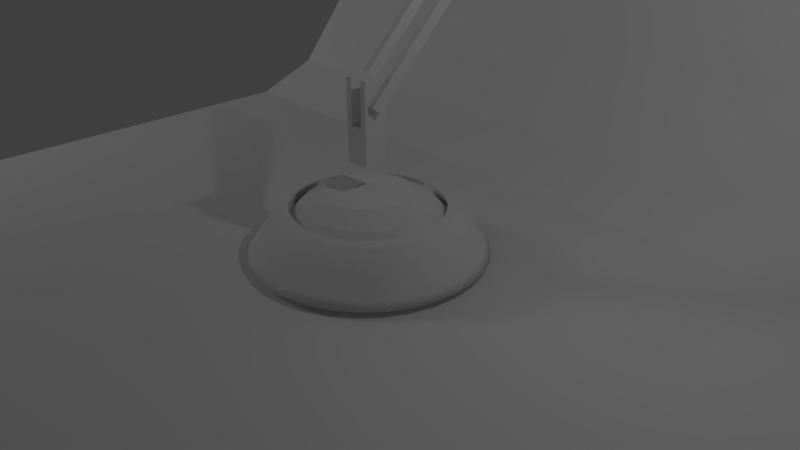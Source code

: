 # Source: 5.109_mirror_modifier.blend  (saved by Blender 2.79.0; exported with 4.5.12 LTS)
import bpy
from mathutils import Matrix  # noqa: F401  (used for matrix-valued properties, if any)

bpy.ops.wm.read_factory_settings(use_empty=True)
scene = bpy.context.scene
scene.name = 'Scene'

# ---- collections
col_collection_1 = bpy.data.collections.new('Collection 1'); scene.collection.children.link(col_collection_1)

# ---- materials (node trees are filled in below, after node groups)
mat_light = bpy.data.materials.new('Light')
mat_light.alpha_threshold = 0.0
mat_light.roughness = 0.5

# ---- material node trees
mat_light.use_nodes = True; mat_light.node_tree.nodes.clear()
_N = mat_light.node_tree.nodes; _L = mat_light.node_tree.links
n0 = _N.new('ShaderNodeOutputMaterial'); n0.name = 'Material Output'; n0.location = (300, 300)
n1 = _N.new('ShaderNodeEmission'); n1.name = 'Emission'; n1.location = (10, 300)
n1.inputs[0].default_value = (0.8, 0.8, 0.8, 1.0)
n1.inputs[1].default_value = 5.0
_L.new(n1.outputs[0], n0.inputs[0])
n0.is_active_output = True

# ---- world
world_world = bpy.data.worlds.new('World'); scene.world = world_world
world_world.color = (0.05088, 0.05088, 0.05088)
world_world.use_sun_shadow = False
world_world.sun_shadow_jitter_overblur = 0.0
world_world.cycles.sampling_method = 'MANUAL'

# ---- cameras
cam_camera = bpy.data.cameras.new('Camera')
cam_camera.clip_end = 100.0
cam_camera.lens = 35.0
cam_camera.sensor_width = 32.0
cam_camera.sensor_height = 18.0
cam_camera.ortho_scale = 7.314
cam_camera.dof.focus_distance = 0.0

# ---- lights
light_lamp = bpy.data.lights.new('Lamp', 'POINT')
light_lamp.transmission_factor = 0.0
light_lamp.cutoff_distance = 30.0
light_lamp.energy = 100.0
light_lamp.shadow_buffer_clip_start = 1.001
light_lamp.shadow_soft_size = 0.1
light_lamp.shadow_maximum_resolution = 0.006
light_lamp.use_absolute_resolution = True

# ---- meshes
me_plane_002 = bpy.data.meshes.new('Plane.002')
me_plane_002.from_pydata([(-1.0, -1.0, -1.066e-14), (1.0, -1.0, 2.561e-08), (-1.0, 24.06, 5.17e-08), (1.0, 24.06, 7.73e-08), (-1.0, 24.06, -1.0), (-1.0, -1.0, -1.0), (1.0, -1.0, -1.0), (1.0, 24.06, -1.0)], [], [(0, 2, 3, 1), (5, 6, 7, 4), (1, 3, 7, 6), (2, 0, 5, 4), (3, 2, 4, 7), (0, 1, 6, 5)])
me_plane_002.use_remesh_preserve_volume = False
me_plane_002.use_remesh_preserve_attributes = False
me_plane_002.use_mirror_vertex_groups = False
me_plane_002.update()
me_cube = bpy.data.meshes.new('Cube')
me_cube.from_pydata([(1.477, 2.878, 4.185), (1.477, 2.878, -4.185), (1.477, -2.878, 4.185), (1.477, -2.878, -4.185), (-1.477, 2.878, 4.185), (-1.477, 2.878, -4.185), (-1.477, -2.878, 4.185), (-1.477, -2.878, -4.185), (2.894, 2.878, 4.185), (2.894, -2.878, 4.185), (2.894, -2.878, -4.185), (2.894, 2.878, -4.185), (-2.894, 2.878, 4.185), (-2.894, 2.878, -4.185), (-2.894, -2.878, -4.185), (-2.894, -2.878, 4.185), (1.477, 2.878, 14.91), (1.477, -2.878, 14.91), (-1.477, -2.878, 14.91), (-1.477, 2.878, 14.91), (2.894, 2.878, 14.91), (2.894, -2.878, 14.91), (-2.894, -2.878, 14.91), (-2.894, 2.878, 14.91)], [], [(3, 2, 6, 7), (1, 0, 8, 11), (5, 4, 0, 1), (0, 4, 6, 2), (5, 7, 14, 13), (5, 1, 3, 7), (11, 8, 9, 10), (3, 1, 11, 10), (2, 3, 10, 9), (8, 0, 16, 20), (14, 15, 12, 13), (15, 6, 18, 22), (4, 5, 13, 12), (7, 6, 15, 14), (16, 17, 21, 20), (18, 19, 23, 22), (9, 8, 20, 21), (6, 4, 19, 18), (2, 9, 21, 17), (4, 12, 23, 19), (12, 15, 22, 23), (0, 2, 17, 16)])
me_cube.use_remesh_preserve_volume = False
me_cube.use_remesh_preserve_attributes = False
me_cube.use_mirror_vertex_groups = False
me_cube.update()
me_cubeziercircle_002 = bpy.data.meshes.new('CUBezierCircle.002')
me_cubeziercircle_002.from_pydata([(0.08336, 0.1624, 1.746), (0.08336, 0.1624, 1.274), (0.08336, -0.1624, 1.746), (0.08336, -0.1624, 1.274), (-0.08336, 0.1624, 1.746), (-0.08336, 0.1624, 1.274), (-0.08336, -0.1624, 1.746), (-0.08336, -0.1624, 1.274), (0.1634, 0.1624, 1.746), (0.1634, -0.1624, 1.746), (0.1634, -0.1624, 1.274), (0.1634, 0.1624, 1.274), (-0.1634, 0.1624, 1.746), (-0.1634, 0.1624, 1.274), (-0.1634, -0.1624, 1.274), (-0.1634, -0.1624, 1.746), (0.08336, 0.1624, 2.351), (0.08336, -0.1624, 2.351), (-0.08336, -0.1624, 2.351), (-0.08336, 0.1624, 2.351), (0.1634, 0.1624, 2.351), (0.1634, -0.1624, 2.351), (-0.1634, -0.1624, 2.351), (-0.1634, 0.1624, 2.351), (-2.501e-07, -0.1342, 0.8354), (-0.02857, -0.1313, 0.8354), (-0.05259, -0.1237, 0.8354), (-0.07479, -0.1115, 0.8354), (-0.09486, -0.09486, 0.8354), (-0.1115, -0.07479, 0.8354), (-0.1237, -0.05259, 0.8354), (-0.1313, -0.02857, 0.8354), (-0.1342, 3.425e-07, 0.8354), (-0.1313, 0.02857, 0.8354), (-0.1237, 0.05259, 0.8354), (-0.1115, 0.07479, 0.8354), (-0.09486, 0.09486, 0.8354), (-0.07479, 0.1115, 0.8354), (-0.05259, 0.1237, 0.8354), (-0.02857, 0.1313, 0.8354), (3.051e-07, 0.1342, 0.8354), (0.02857, 0.1313, 0.8354), (0.05259, 0.1237, 0.8354), (0.07479, 0.1115, 0.8354), (0.09486, 0.09486, 0.8354), (0.1115, 0.07479, 0.8354), (0.1237, 0.05259, 0.8354), (0.1313, 0.02857, 0.8354), (0.1342, -2.908e-07, 0.8354), (0.1313, -0.02857, 0.8354), (0.1237, -0.05259, 0.8354), (0.1115, -0.07479, 0.8354), (0.09486, -0.09486, 0.8354), (0.07479, -0.1115, 0.8354), (0.05259, -0.1237, 0.8354), (0.02857, -0.1313, 0.8354), (-0.05259, 0.1237, 1.274), (0.08336, 0.1044, 1.274), (0.07479, 0.1115, 1.274), (-0.02857, 0.1313, 1.274), (0.08336, -0.1044, 1.274), (0.07479, -0.1115, 1.274), (0.05259, 0.1237, 1.274), (0.02857, 0.1313, 1.274), (3.051e-07, 0.1342, 1.274), (-0.05259, -0.1237, 1.274), (-0.07479, -0.1115, 1.274), (-0.02857, -0.1313, 1.274), (-0.08336, 0.1044, 1.274), (-0.07479, 0.1115, 1.274), (0.05259, -0.1237, 1.274), (0.02857, -0.1313, 1.274), (-2.501e-07, -0.1342, 1.274), (-0.08336, -0.1044, 1.274), (0.1342, -2.908e-07, 1.274), (0.1313, 0.02857, 1.274), (0.1115, -0.07479, 1.274), (0.1237, -0.05259, 1.274), (0.1313, -0.02857, 1.274), (-0.1313, -0.02857, 1.274), (-0.1342, 3.425e-07, 1.274), (-0.1313, 0.02857, 1.274), (-0.1237, 0.05259, 1.274), (-0.1115, 0.07479, 1.274), (0.1237, 0.05259, 1.274), (0.09486, 0.09486, 1.274), (0.1115, 0.07479, 1.274), (0.09486, -0.09486, 1.274), (-0.1237, -0.05259, 1.274), (-0.1115, -0.07479, 1.274), (-0.09486, -0.09486, 1.274), (-0.09486, 0.09486, 1.274)], [], [(3, 2, 6, 7), (1, 0, 8, 11), (5, 4, 0, 1), (0, 4, 6, 2), (5, 68, 91, 83, 82, 81, 80, 79, 88, 89, 90, 73, 7, 14, 13), (5, 1, 57, 58, 62, 63, 64, 59, 56, 69, 68), (11, 8, 9, 10), (3, 60, 87, 76, 77, 78, 74, 75, 84, 86, 85, 57, 1, 11, 10), (2, 3, 10, 9), (8, 0, 16, 20), (14, 15, 12, 13), (15, 6, 18, 22), (4, 5, 13, 12), (7, 6, 15, 14), (16, 17, 21, 20), (18, 19, 23, 22), (9, 8, 20, 21), (6, 4, 19, 18), (2, 9, 21, 17), (4, 12, 23, 19), (12, 15, 22, 23), (0, 2, 17, 16), (32, 33, 34, 35, 36, 37, 38, 39, 40, 41, 42, 43, 44, 45, 46, 47, 48, 49, 50, 51, 52, 53, 54, 55, 24, 25, 26, 27, 28, 29, 30, 31), (31, 30, 88, 79), (50, 49, 78, 77), (37, 36, 91, 68, 69), (41, 40, 64, 63), (55, 54, 70, 71), (43, 42, 62, 58), (49, 48, 74, 78), (51, 50, 77, 76), (27, 26, 65, 66), (52, 51, 76, 87), (29, 28, 90, 89), (33, 32, 80, 81), (53, 52, 87, 60, 61), (54, 53, 61, 70), (34, 33, 81, 82), (28, 27, 66, 73, 90), (38, 37, 69, 56), (32, 31, 79, 80), (26, 25, 67, 65), (35, 34, 82, 83), (46, 45, 86, 84), (42, 41, 63, 62), (36, 35, 83, 91), (44, 43, 58, 57, 85), (48, 47, 75, 74), (45, 44, 85, 86), (40, 39, 59, 64), (24, 55, 71, 72), (47, 46, 84, 75), (39, 38, 56, 59), (25, 24, 72, 67), (30, 29, 89, 88), (73, 66, 65, 67, 72, 71, 70, 61, 60, 3, 7)])
me_cubeziercircle_002.polygons.foreach_set('use_smooth', [0, 0, 0, 0, 0, 0, 0, 0, 0, 0, 0, 0, 0, 0, 0, 0, 0, 0, 0, 0, 0, 0, 1, 1, 1, 1, 1, 1, 1, 1, 1, 1, 1, 1, 1, 1, 1, 1, 1, 1, 1, 1, 1, 1, 1, 1, 1, 1, 1, 1, 1, 1, 1, 1, 1, 0])
me_cubeziercircle_002.use_remesh_preserve_volume = False
me_cubeziercircle_002.use_remesh_preserve_attributes = False
me_cubeziercircle_002.use_mirror_vertex_groups = False
me_cubeziercircle_002.update()
me_cubeziercircle_000 = bpy.data.meshes.new('CUBezierCircle.000')
me_cubeziercircle_000.from_pydata([(6.706e-08, -0.7196, 0.02178), (2.682e-07, -1.555, 0.08526), (2.682e-07, -1.473, 0.1983), (2.682e-07, -1.397, 0.3126), (2.086e-07, -1.317, 0.4262), (1.192e-07, -1.226, 0.5374), (1.192e-07, -1.114, 0.6443), (1.192e-07, -1.089, 0.6623), (8.941e-08, -1.064, 0.6759), (1.192e-07, -1.04, 0.6869), (8.941e-08, -1.015, 0.6972), (1.192e-07, -0.9905, 0.7089), (1.192e-07, -1.065, 0.5091), (1.192e-07, -1.013, 0.563), (2.98e-08, -0.843, 0.7372), (0.0, -0.5647, 0.8982), (-1.192e-07, -0.1876, 0.9128), (-2.501e-07, -0.1342, 0.8354), (-0.1446, -0.705, 0.02178), (-0.3112, -1.524, 0.08526), (-0.2948, -1.443, 0.1983), (-0.2796, -1.368, 0.3126), (-0.2638, -1.291, 0.4262), (-0.2456, -1.201, 0.5374), (-0.2232, -1.091, 0.6443), (-0.2182, -1.067, 0.6623), (-0.2133, -1.043, 0.6759), (-0.2084, -1.019, 0.6869), (-0.2035, -0.9946, 0.6972), (-0.1986, -0.9705, 0.7089), (-0.2135, -1.044, 0.5091), (-0.2031, -0.9925, 0.563), (-0.1692, -0.8259, 0.7372), (-0.1136, -0.5532, 0.8982), (-0.03843, -0.1837, 0.9128), (-0.02857, -0.1313, 0.8354), (-0.001013, 0.0001142, 0.2), (-0.28, -0.663, 0.02178), (-0.6048, -1.433, 0.08526), (-0.5728, -1.357, 0.1983), (-0.5431, -1.287, 0.3126), (-0.5123, -1.214, 0.4262), (-0.4769, -1.13, 0.5374), (-0.4333, -1.026, 0.6443), (-0.4235, -1.003, 0.6623), (-0.4139, -0.9806, 0.6759), (-0.4044, -0.9579, 0.6869), (-0.3948, -0.9353, 0.6972), (-0.3853, -0.9126, 0.7089), (-0.4143, -0.9816, 0.5091), (-0.394, -0.9333, 0.563), (-0.3279, -0.7767, 0.7372), (-0.2197, -0.5203, 0.8982), (-0.07315, -0.1728, 0.9128), (-0.05259, -0.1237, 0.8354), (-0.0002305, -1.761e-05, 0.2), (-0.4024, -0.5966, 0.02178), (-0.8698, -1.289, 0.08526), (-0.8238, -1.221, 0.1983), (-0.7811, -1.158, 0.3126), (-0.7367, -1.092, 0.4262), (-0.6857, -1.017, 0.5374), (-0.623, -0.9235, 0.6443), (-0.609, -0.9028, 0.6623), (-0.5952, -0.8823, 0.6759), (-0.5814, -0.8619, 0.6869), (-0.5677, -0.8416, 0.6972), (-0.5539, -0.8212, 0.7089), (-0.5957, -0.8832, 0.5091), (-0.5665, -0.8398, 0.563), (-0.4714, -0.6989, 0.7372), (-0.3157, -0.4682, 0.8982), (-0.1048, -0.1556, 0.9128), (-0.07479, -0.1115, 0.8354), (-0.5088, -0.5088, 0.02178), (-1.1, -1.1, 0.08526), (-1.042, -1.042, 0.1983), (-0.9876, -0.9876, 0.3126), (-0.9315, -0.9315, 0.4262), (-0.867, -0.867, 0.5374), (-0.7877, -0.7877, 0.6443), (-0.77, -0.77, 0.6623), (-0.7525, -0.7525, 0.6759), (-0.7351, -0.7351, 0.6869), (-0.7178, -0.7178, 0.6972), (-0.7004, -0.7004, 0.7089), (-0.7533, -0.7533, 0.5091), (-0.7163, -0.7163, 0.563), (-0.596, -0.596, 0.7372), (-0.3993, -0.3993, 0.8982), (-0.1326, -0.1326, 0.9128), (-0.09486, -0.09486, 0.8354), (-0.5966, -0.4024, 0.02178), (-1.289, -0.8698, 0.08526), (-1.221, -0.8238, 0.1983), (-1.158, -0.7811, 0.3126), (-1.092, -0.7367, 0.4262), (-1.017, -0.6857, 0.5374), (-0.9235, -0.623, 0.6443), (-0.9028, -0.609, 0.6623), (-0.8823, -0.5952, 0.6759), (-0.8619, -0.5814, 0.6869), (-0.8416, -0.5677, 0.6972), (-0.8212, -0.5539, 0.7089), (-0.8832, -0.5957, 0.5091), (-0.8398, -0.5665, 0.563), (-0.6989, -0.4714, 0.7372), (-0.4682, -0.3157, 0.8982), (-0.1556, -0.1048, 0.9128), (-0.1115, -0.07479, 0.8354), (-0.663, -0.28, 0.02178), (-1.433, -0.6048, 0.08526), (-1.357, -0.5728, 0.1983), (-1.287, -0.5431, 0.3126), (-1.214, -0.5123, 0.4262), (-1.13, -0.4769, 0.5374), (-1.026, -0.4333, 0.6443), (-1.003, -0.4235, 0.6623), (-0.9806, -0.4139, 0.6759), (-0.9579, -0.4044, 0.6869), (-0.9353, -0.3948, 0.6972), (-0.9126, -0.3853, 0.7089), (-0.9816, -0.4143, 0.5091), (-0.9333, -0.394, 0.563), (-0.7767, -0.3279, 0.7372), (-0.5203, -0.2197, 0.8982), (-0.1728, -0.07315, 0.9128), (-0.1237, -0.05259, 0.8354), (-1.755e-05, -0.0002305, 0.2), (-0.705, -0.1446, 0.02178), (-1.524, -0.3112, 0.08526), (-1.443, -0.2948, 0.1983), (-1.368, -0.2796, 0.3126), (-1.291, -0.2638, 0.4262), (-1.201, -0.2456, 0.5374), (-1.091, -0.2232, 0.6443), (-1.067, -0.2182, 0.6623), (-1.043, -0.2133, 0.6759), (-1.019, -0.2084, 0.6869), (-0.9946, -0.2035, 0.6972), (-0.9705, -0.1986, 0.7089), (-1.044, -0.2135, 0.5091), (-0.9925, -0.2031, 0.563), (-0.8259, -0.1692, 0.7372), (-0.5532, -0.1136, 0.8982), (-0.1837, -0.03843, 0.9128), (-0.1313, -0.02857, 0.8354), (0.0001143, -0.001013, 0.2), (-0.7196, -6.333e-08, 0.02178), (-1.555, -3.092e-07, 0.08526), (-1.473, -2.682e-07, 0.1983), (-1.397, -2.384e-07, 0.3126), (-1.317, -2.235e-07, 0.4262), (-1.226, -2.086e-07, 0.5374), (-1.114, -1.192e-07, 0.6443), (-1.089, -1.192e-07, 0.6623), (-1.064, -8.941e-08, 0.6759), (-1.04, -8.941e-08, 0.6869), (-1.015, -8.941e-08, 0.6972), (-0.9905, -5.96e-08, 0.7089), (-1.065, -1.192e-07, 0.5091), (-1.013, -5.96e-08, 0.563), (-0.843, -5.96e-08, 0.7372), (-0.5647, 5.96e-08, 0.8982), (-0.1876, 2.384e-07, 0.9128), (-0.1342, 3.425e-07, 0.8354), (-0.705, 0.1446, 0.02178), (-1.524, 0.3112, 0.08526), (-1.443, 0.2948, 0.1983), (-1.368, 0.2796, 0.3126), (-1.291, 0.2638, 0.4262), (-1.201, 0.2456, 0.5374), (-1.091, 0.2232, 0.6443), (-1.067, 0.2182, 0.6623), (-1.043, 0.2133, 0.6759), (-1.019, 0.2084, 0.6869), (-0.9946, 0.2035, 0.6972), (-0.9705, 0.1986, 0.7089), (-1.044, 0.2135, 0.5091), (-0.9925, 0.2031, 0.563), (-0.8259, 0.1692, 0.7372), (-0.5532, 0.1136, 0.8982), (-0.1837, 0.03843, 0.9128), (-0.1313, 0.02857, 0.8354), (0.0001142, 0.001013, 0.2), (-0.663, 0.28, 0.02178), (-1.433, 0.6048, 0.08526), (-1.357, 0.5728, 0.1983), (-1.287, 0.5431, 0.3126), (-1.214, 0.5123, 0.4262), (-1.13, 0.4769, 0.5374), (-1.026, 0.4333, 0.6443), (-1.003, 0.4235, 0.6623), (-0.9806, 0.4139, 0.6759), (-0.9579, 0.4044, 0.6869), (-0.9353, 0.3948, 0.6972), (-0.9126, 0.3853, 0.7089), (-0.9816, 0.4143, 0.5091), (-0.9333, 0.394, 0.563), (-0.7767, 0.3279, 0.7372), (-0.5203, 0.2197, 0.8982), (-0.1728, 0.07315, 0.9128), (-0.1237, 0.05259, 0.8354), (-1.767e-05, 0.0002306, 0.2), (-0.5966, 0.4024, 0.02178), (-1.289, 0.8698, 0.08526), (-1.221, 0.8238, 0.1983), (-1.158, 0.7811, 0.3126), (-1.092, 0.7367, 0.4262), (-1.017, 0.6857, 0.5374), (-0.9235, 0.623, 0.6443), (-0.9028, 0.609, 0.6623), (-0.8823, 0.5952, 0.6759), (-0.8619, 0.5814, 0.6869), (-0.8416, 0.5677, 0.6972), (-0.8212, 0.5539, 0.7089), (-0.8832, 0.5957, 0.5091), (-0.8398, 0.5665, 0.563), (-0.6989, 0.4714, 0.7372), (-0.4682, 0.3157, 0.8982), (-0.1556, 0.1048, 0.9128), (-0.1115, 0.07479, 0.8354), (-0.0001295, -0.0001678, 0.2), (-0.5088, 0.5088, 0.02178), (-1.1, 1.1, 0.08526), (-1.042, 1.042, 0.1983), (-0.9876, 0.9876, 0.3126), (-0.9315, 0.9315, 0.4262), (-0.867, 0.867, 0.5374), (-0.7877, 0.7877, 0.6443), (-0.77, 0.77, 0.6623), (-0.7525, 0.7525, 0.6759), (-0.7351, 0.7351, 0.6869), (-0.7178, 0.7178, 0.6972), (-0.7004, 0.7004, 0.7089), (-0.7533, 0.7533, 0.5091), (-0.7163, 0.7163, 0.563), (-0.596, 0.596, 0.7372), (-0.3993, 0.3993, 0.8982), (-0.1326, 0.1326, 0.9128), (-0.09486, 0.09486, 0.8354), (-0.4024, 0.5966, 0.02178), (-0.8698, 1.289, 0.08526), (-0.8238, 1.221, 0.1983), (-0.7811, 1.158, 0.3126), (-0.7367, 1.092, 0.4262), (-0.6857, 1.017, 0.5374), (-0.623, 0.9235, 0.6443), (-0.609, 0.9028, 0.6623), (-0.5952, 0.8823, 0.6759), (-0.5814, 0.8619, 0.6869), (-0.5677, 0.8416, 0.6972), (-0.5539, 0.8212, 0.7089), (-0.5957, 0.8832, 0.5091), (-0.5665, 0.8398, 0.563), (-0.4714, 0.6989, 0.7372), (-0.3157, 0.4682, 0.8982), (-0.1048, 0.1556, 0.9128), (-0.07479, 0.1115, 0.8354), (0.0001679, 0.0001294, 0.2), (-0.28, 0.663, 0.02178), (-0.6048, 1.433, 0.08526), (-0.5728, 1.357, 0.1983), (-0.5431, 1.287, 0.3126), (-0.5123, 1.214, 0.4262), (-0.4769, 1.13, 0.5374), (-0.4333, 1.026, 0.6443), (-0.4235, 1.003, 0.6623), (-0.4139, 0.9806, 0.6759), (-0.4044, 0.9579, 0.6869), (-0.3948, 0.9353, 0.6972), (-0.3853, 0.9126, 0.7089), (-0.4143, 0.9816, 0.5091), (-0.394, 0.9333, 0.563), (-0.3279, 0.7767, 0.7372), (-0.2197, 0.5203, 0.8982), (-0.07315, 0.1728, 0.9128), (-0.05259, 0.1237, 0.8354), (-0.1446, 0.705, 0.02178), (-0.3112, 1.524, 0.08526), (-0.2948, 1.443, 0.1983), (-0.2796, 1.368, 0.3126), (-0.2638, 1.291, 0.4262), (-0.2456, 1.201, 0.5374), (-0.2232, 1.091, 0.6443), (-0.2182, 1.067, 0.6623), (-0.2133, 1.043, 0.6759), (-0.2084, 1.019, 0.6869), (-0.2035, 0.9946, 0.6972), (-0.1986, 0.9705, 0.7089), (-0.2135, 1.044, 0.5091), (-0.2031, 0.9925, 0.563), (-0.1692, 0.8259, 0.7372), (-0.1136, 0.5532, 0.8982), (-0.03843, 0.1837, 0.9128), (-0.02857, 0.1313, 0.8354), (-0.001013, -0.0001142, 0.2), (-2.98e-08, 0.7196, 0.02178), (-1.192e-07, 1.555, 0.08526), (-1.043e-07, 1.473, 0.1983), (-5.96e-08, 1.397, 0.3126), (-5.215e-08, 1.317, 0.4262), (-2.98e-08, 1.226, 0.5374), (1.49e-08, 1.114, 0.6443), (1.49e-08, 1.089, 0.6623), (2.98e-08, 1.064, 0.6759), (1.49e-08, 1.04, 0.6869), (2.98e-08, 1.015, 0.6972), (1.49e-08, 0.9905, 0.7089), (0.0, 1.065, 0.5091), (0.0, 1.013, 0.563), (6.706e-08, 0.843, 0.7372), (8.941e-08, 0.5647, 0.8982), (1.49e-07, 0.1876, 0.9128), (3.051e-07, 0.1342, 0.8354), (0.1446, 0.705, 0.02178), (0.3112, 1.524, 0.08526), (0.2948, 1.443, 0.1983), (0.2796, 1.368, 0.3126), (0.2638, 1.291, 0.4262), (0.2456, 1.201, 0.5374), (0.2232, 1.091, 0.6443), (0.2182, 1.067, 0.6623), (0.2133, 1.043, 0.6759), (0.2084, 1.019, 0.6869), (0.2035, 0.9946, 0.6972), (0.1986, 0.9705, 0.7089), (0.2135, 1.044, 0.5091), (0.2031, 0.9925, 0.563), (0.1692, 0.8259, 0.7372), (0.1136, 0.5532, 0.8982), (0.03843, 0.1837, 0.9128), (0.02857, 0.1313, 0.8354), (0.001013, -0.0001142, 0.2), (0.28, 0.663, 0.02178), (0.6048, 1.433, 0.08526), (0.5728, 1.357, 0.1983), (0.5431, 1.287, 0.3126), (0.5123, 1.214, 0.4262), (0.4769, 1.13, 0.5374), (0.4333, 1.026, 0.6443), (0.4235, 1.003, 0.6623), (0.4139, 0.9806, 0.6759), (0.4044, 0.9579, 0.6869), (0.3948, 0.9353, 0.6972), (0.3853, 0.9126, 0.7089), (0.4143, 0.9816, 0.5091), (0.394, 0.9333, 0.563), (0.3279, 0.7767, 0.7372), (0.2197, 0.5203, 0.8982), (0.07315, 0.1728, 0.9128), (0.05259, 0.1237, 0.8354), (0.4024, 0.5966, 0.02178), (0.8698, 1.289, 0.08526), (0.8238, 1.221, 0.1983), (0.7811, 1.158, 0.3126), (0.7367, 1.092, 0.4262), (0.6857, 1.017, 0.5374), (0.623, 0.9235, 0.6443), (0.609, 0.9028, 0.6623), (0.5952, 0.8823, 0.6759), (0.5814, 0.8619, 0.6869), (0.5677, 0.8416, 0.6972), (0.5539, 0.8212, 0.7089), (0.5957, 0.8832, 0.5091), (0.5665, 0.8398, 0.563), (0.4714, 0.6989, 0.7372), (0.3157, 0.4682, 0.8982), (0.1048, 0.1556, 0.9128), (0.07479, 0.1115, 0.8354), (-0.000168, 0.0001294, 0.2), (0.5088, 0.5088, 0.02178), (1.1, 1.1, 0.08526), (1.042, 1.042, 0.1983), (0.9876, 0.9876, 0.3126), (0.9315, 0.9315, 0.4262), (0.867, 0.867, 0.5374), (0.7877, 0.7877, 0.6443), (0.77, 0.77, 0.6623), (0.7525, 0.7525, 0.6759), (0.7351, 0.7351, 0.6869), (0.7178, 0.7178, 0.6972), (0.7004, 0.7004, 0.7089), (0.7533, 0.7533, 0.5091), (0.7163, 0.7163, 0.563), (0.596, 0.596, 0.7372), (0.3993, 0.3993, 0.8982), (0.1326, 0.1326, 0.9128), (0.09486, 0.09486, 0.8354), (-2.995e-05, -2.992e-05, 0.2), (0.5966, 0.4024, 0.02178), (1.289, 0.8698, 0.08526), (1.221, 0.8238, 0.1983), (1.158, 0.7811, 0.3126), (1.092, 0.7367, 0.4262), (1.017, 0.6857, 0.5374), (0.9235, 0.623, 0.6443), (0.9028, 0.609, 0.6623), (0.8823, 0.5952, 0.6759), (0.8619, 0.5814, 0.6869), (0.8416, 0.5677, 0.6972), (0.8212, 0.5539, 0.7089), (0.8832, 0.5957, 0.5091), (0.8398, 0.5665, 0.563), (0.6989, 0.4714, 0.7372), (0.4682, 0.3157, 0.8982), (0.1556, 0.1048, 0.9128), (0.1115, 0.07479, 0.8354), (0.0001294, -0.0001678, 0.2), (0.663, 0.28, 0.02178), (1.433, 0.6048, 0.08526), (1.357, 0.5728, 0.1983), (1.287, 0.5431, 0.3126), (1.214, 0.5123, 0.4262), (1.13, 0.4769, 0.5374), (1.026, 0.4333, 0.6443), (1.003, 0.4235, 0.6623), (0.9806, 0.4139, 0.6759), (0.9579, 0.4044, 0.6869), (0.9353, 0.3948, 0.6972), (0.9126, 0.3853, 0.7089), (0.9816, 0.4143, 0.5091), (0.9333, 0.394, 0.563), (0.7767, 0.3279, 0.7372), (0.5203, 0.2197, 0.8982), (0.1728, 0.07315, 0.9128), (0.1237, 0.05259, 0.8354), (0.705, 0.1446, 0.02178), (1.524, 0.3112, 0.08526), (1.443, 0.2948, 0.1983), (1.368, 0.2796, 0.3126), (1.291, 0.2638, 0.4262), (1.201, 0.2456, 0.5374), (1.091, 0.2232, 0.6443), (1.067, 0.2182, 0.6623), (1.043, 0.2133, 0.6759), (1.019, 0.2084, 0.6869), (0.9946, 0.2035, 0.6972), (0.9705, 0.1986, 0.7089), (1.044, 0.2135, 0.5091), (0.9925, 0.2031, 0.563), (0.8259, 0.1692, 0.7372), (0.5532, 0.1136, 0.8982), (0.1837, 0.03843, 0.9128), (0.1313, 0.02857, 0.8354), (-0.0001143, 0.001013, 0.2), (0.7196, 2.905e-08, 0.02178), (1.555, 1.432e-07, 0.08526), (1.473, 9.661e-08, 0.1983), (1.397, 7.647e-08, 0.3126), (1.317, 7.103e-08, 0.4262), (1.226, 2.006e-08, 0.5374), (1.114, -1.744e-08, 0.6443), (1.089, -1.916e-08, 0.6623), (1.064, -5.066e-08, 0.6759), (1.04, -2.255e-08, 0.6869), (1.015, -2.423e-08, 0.6972), (0.9905, -8.553e-08, 0.7089), (1.065, 9.018e-09, 0.5091), (1.013, -2.438e-08, 0.563), (0.843, -3.605e-08, 0.7372), (0.5647, -1.446e-07, 0.8982), (0.1876, -1.705e-07, 0.9128), (0.1342, -2.908e-07, 0.8354), (0.705, -0.1446, 0.02178), (1.524, -0.3112, 0.08526), (1.443, -0.2948, 0.1983), (1.368, -0.2796, 0.3126), (1.291, -0.2638, 0.4262), (1.201, -0.2456, 0.5374), (1.091, -0.2232, 0.6443), (1.067, -0.2182, 0.6623), (1.043, -0.2133, 0.6759), (1.019, -0.2084, 0.6869), (0.9946, -0.2035, 0.6972), (0.9705, -0.1986, 0.7089), (1.044, -0.2135, 0.5091), (0.9925, -0.2031, 0.563), (0.8259, -0.1692, 0.7372), (0.5532, -0.1136, 0.8982), (0.1837, -0.03843, 0.9128), (0.1313, -0.02857, 0.8354), (-0.0001142, -0.001013, 0.2), (0.663, -0.28, 0.02178), (1.433, -0.6048, 0.08526), (1.357, -0.5728, 0.1983), (1.287, -0.5431, 0.3126), (1.214, -0.5123, 0.4262), (1.13, -0.4769, 0.5374), (1.026, -0.4333, 0.6443), (1.003, -0.4235, 0.6623), (0.9806, -0.4139, 0.6759), (0.9579, -0.4044, 0.6869), (0.9353, -0.3948, 0.6972), (0.9126, -0.3853, 0.7089), (0.9816, -0.4143, 0.5091), (0.9333, -0.394, 0.563), (0.7767, -0.3279, 0.7372), (0.5203, -0.2197, 0.8982), (0.1728, -0.07315, 0.9128), (0.1237, -0.05259, 0.8354), (0.5966, -0.4024, 0.02178), (1.289, -0.8698, 0.08526), (1.221, -0.8238, 0.1983), (1.158, -0.7811, 0.3126), (1.092, -0.7367, 0.4262), (1.017, -0.6857, 0.5374), (0.9235, -0.623, 0.6443), (0.9028, -0.609, 0.6623), (0.8823, -0.5952, 0.6759), (0.8619, -0.5814, 0.6869), (0.8416, -0.5677, 0.6972), (0.8212, -0.5539, 0.7089), (0.8832, -0.5957, 0.5091), (0.8398, -0.5665, 0.563), (0.6989, -0.4714, 0.7372), (0.4682, -0.3157, 0.8982), (0.1556, -0.1048, 0.9128), (0.1115, -0.07479, 0.8354), (0.5088, -0.5088, 0.02178), (1.1, -1.1, 0.08526), (1.042, -1.042, 0.1983), (0.9876, -0.9876, 0.3126), (0.9315, -0.9315, 0.4262), (0.867, -0.867, 0.5374), (0.7877, -0.7877, 0.6443), (0.77, -0.77, 0.6623), (0.7525, -0.7525, 0.6759), (0.7351, -0.7351, 0.6869), (0.7178, -0.7178, 0.6972), (0.7004, -0.7004, 0.7089), (0.7533, -0.7533, 0.5091), (0.7163, -0.7163, 0.563), (0.596, -0.596, 0.7372), (0.3993, -0.3993, 0.8982), (0.1326, -0.1326, 0.9128), (0.09486, -0.09486, 0.8354), (0.4024, -0.5966, 0.02178), (0.8698, -1.289, 0.08526), (0.8238, -1.221, 0.1983), (0.7811, -1.158, 0.3126), (0.7367, -1.092, 0.4262), (0.6857, -1.017, 0.5374), (0.623, -0.9235, 0.6443), (0.609, -0.9028, 0.6623), (0.5952, -0.8823, 0.6759), (0.5814, -0.8619, 0.6869), (0.5677, -0.8416, 0.6972), (0.5539, -0.8212, 0.7089), (0.5957, -0.8832, 0.5091), (0.5665, -0.8398, 0.563), (0.4714, -0.6989, 0.7372), (0.3157, -0.4682, 0.8982), (0.1048, -0.1556, 0.9128), (0.07479, -0.1115, 0.8354), (0.28, -0.663, 0.02178), (0.6048, -1.433, 0.08526), (0.5728, -1.357, 0.1983), (0.5431, -1.287, 0.3126), (0.5123, -1.214, 0.4262), (0.4769, -1.13, 0.5374), (0.4333, -1.026, 0.6443), (0.4235, -1.003, 0.6623), (0.4139, -0.9806, 0.6759), (0.4044, -0.9579, 0.6869), (0.3948, -0.9353, 0.6972), (0.3853, -0.9126, 0.7089), (0.4143, -0.9816, 0.5091), (0.394, -0.9333, 0.563), (0.3279, -0.7767, 0.7372), (0.2197, -0.5203, 0.8982), (0.07315, -0.1728, 0.9128), (0.05259, -0.1237, 0.8354), (0.0002306, -1.752e-05, 0.2), (0.1446, -0.705, 0.02178), (0.3112, -1.524, 0.08526), (0.2948, -1.443, 0.1983), (0.2796, -1.368, 0.3126), (0.2638, -1.291, 0.4262), (0.2456, -1.201, 0.5374), (0.2232, -1.091, 0.6443), (0.2182, -1.067, 0.6623), (0.2133, -1.043, 0.6759), (0.2084, -1.019, 0.6869), (0.2035, -0.9946, 0.6972), (0.1986, -0.9705, 0.7089), (0.2135, -1.044, 0.5091), (0.2031, -0.9925, 0.563), (0.1692, -0.8259, 0.7372), (0.1136, -0.5532, 0.8982), (0.03843, -0.1837, 0.9128), (0.02857, -0.1313, 0.8354), (0.001013, 0.0001142, 0.2)], [(36, 55), (128, 147), (184, 203), (370, 389), (389, 408), (203, 222), (573, 592), (408, 203), (445, 389), (482, 128), (55, 408), (333, 573), (389, 259), (389, 36), (389, 592), (296, 389), (389, 184), (370, 128), (203, 445), (573, 370), (389, 482), (55, 296), (128, 259), (389, 222), (389, 333), (259, 55), (222, 573), (147, 389)], [(1, 19, 18, 0), (2, 20, 19, 1), (3, 21, 20, 2), (4, 22, 21, 3), (5, 23, 22, 4), (6, 24, 23, 5), (7, 25, 24, 6), (8, 26, 25, 7), (9, 27, 26, 8), (10, 28, 27, 9), (11, 29, 28, 10), (12, 30, 29, 11), (13, 31, 30, 12), (14, 32, 31, 13), (15, 33, 32, 14), (16, 34, 33, 15), (17, 35, 34, 16), (19, 38, 37, 18), (20, 39, 38, 19), (21, 40, 39, 20), (22, 41, 40, 21), (23, 42, 41, 22), (24, 43, 42, 23), (25, 44, 43, 24), (26, 45, 44, 25), (27, 46, 45, 26), (28, 47, 46, 27), (29, 48, 47, 28), (30, 49, 48, 29), (31, 50, 49, 30), (32, 51, 50, 31), (33, 52, 51, 32), (34, 53, 52, 33), (35, 54, 53, 34), (38, 57, 56, 37), (39, 58, 57, 38), (40, 59, 58, 39), (41, 60, 59, 40), (42, 61, 60, 41), (43, 62, 61, 42), (44, 63, 62, 43), (45, 64, 63, 44), (46, 65, 64, 45), (47, 66, 65, 46), (48, 67, 66, 47), (49, 68, 67, 48), (50, 69, 68, 49), (51, 70, 69, 50), (52, 71, 70, 51), (53, 72, 71, 52), (54, 73, 72, 53), (57, 75, 74, 56), (58, 76, 75, 57), (59, 77, 76, 58), (60, 78, 77, 59), (61, 79, 78, 60), (62, 80, 79, 61), (63, 81, 80, 62), (64, 82, 81, 63), (65, 83, 82, 64), (66, 84, 83, 65), (67, 85, 84, 66), (68, 86, 85, 67), (69, 87, 86, 68), (70, 88, 87, 69), (71, 89, 88, 70), (72, 90, 89, 71), (73, 91, 90, 72), (75, 93, 92, 74), (76, 94, 93, 75), (77, 95, 94, 76), (78, 96, 95, 77), (79, 97, 96, 78), (80, 98, 97, 79), (81, 99, 98, 80), (82, 100, 99, 81), (83, 101, 100, 82), (84, 102, 101, 83), (85, 103, 102, 84), (86, 104, 103, 85), (87, 105, 104, 86), (88, 106, 105, 87), (89, 107, 106, 88), (90, 108, 107, 89), (91, 109, 108, 90), (93, 111, 110, 92), (94, 112, 111, 93), (95, 113, 112, 94), (96, 114, 113, 95), (97, 115, 114, 96), (98, 116, 115, 97), (99, 117, 116, 98), (100, 118, 117, 99), (101, 119, 118, 100), (102, 120, 119, 101), (103, 121, 120, 102), (104, 122, 121, 103), (105, 123, 122, 104), (106, 124, 123, 105), (107, 125, 124, 106), (108, 126, 125, 107), (109, 127, 126, 108), (111, 130, 129, 110), (112, 131, 130, 111), (113, 132, 131, 112), (114, 133, 132, 113), (115, 134, 133, 114), (116, 135, 134, 115), (117, 136, 135, 116), (118, 137, 136, 117), (119, 138, 137, 118), (120, 139, 138, 119), (121, 140, 139, 120), (122, 141, 140, 121), (123, 142, 141, 122), (124, 143, 142, 123), (125, 144, 143, 124), (126, 145, 144, 125), (127, 146, 145, 126), (130, 149, 148, 129), (131, 150, 149, 130), (132, 151, 150, 131), (133, 152, 151, 132), (134, 153, 152, 133), (135, 154, 153, 134), (136, 155, 154, 135), (137, 156, 155, 136), (138, 157, 156, 137), (139, 158, 157, 138), (140, 159, 158, 139), (141, 160, 159, 140), (142, 161, 160, 141), (143, 162, 161, 142), (144, 163, 162, 143), (145, 164, 163, 144), (146, 165, 164, 145), (149, 167, 166, 148), (150, 168, 167, 149), (151, 169, 168, 150), (152, 170, 169, 151), (153, 171, 170, 152), (154, 172, 171, 153), (155, 173, 172, 154), (156, 174, 173, 155), (157, 175, 174, 156), (158, 176, 175, 157), (159, 177, 176, 158), (160, 178, 177, 159), (161, 179, 178, 160), (162, 180, 179, 161), (163, 181, 180, 162), (164, 182, 181, 163), (165, 183, 182, 164), (167, 186, 185, 166), (168, 187, 186, 167), (169, 188, 187, 168), (170, 189, 188, 169), (171, 190, 189, 170), (172, 191, 190, 171), (173, 192, 191, 172), (174, 193, 192, 173), (175, 194, 193, 174), (176, 195, 194, 175), (177, 196, 195, 176), (178, 197, 196, 177), (179, 198, 197, 178), (180, 199, 198, 179), (181, 200, 199, 180), (182, 201, 200, 181), (183, 202, 201, 182), (186, 205, 204, 185), (187, 206, 205, 186), (188, 207, 206, 187), (189, 208, 207, 188), (190, 209, 208, 189), (191, 210, 209, 190), (192, 211, 210, 191), (193, 212, 211, 192), (194, 213, 212, 193), (195, 214, 213, 194), (196, 215, 214, 195), (197, 216, 215, 196), (198, 217, 216, 197), (199, 218, 217, 198), (200, 219, 218, 199), (201, 220, 219, 200), (202, 221, 220, 201), (205, 224, 223, 204), (206, 225, 224, 205), (207, 226, 225, 206), (208, 227, 226, 207), (209, 228, 227, 208), (210, 229, 228, 209), (211, 230, 229, 210), (212, 231, 230, 211), (213, 232, 231, 212), (214, 233, 232, 213), (215, 234, 233, 214), (216, 235, 234, 215), (217, 236, 235, 216), (218, 237, 236, 217), (219, 238, 237, 218), (220, 239, 238, 219), (221, 240, 239, 220), (224, 242, 241, 223), (225, 243, 242, 224), (226, 244, 243, 225), (227, 245, 244, 226), (228, 246, 245, 227), (229, 247, 246, 228), (230, 248, 247, 229), (231, 249, 248, 230), (232, 250, 249, 231), (233, 251, 250, 232), (234, 252, 251, 233), (235, 253, 252, 234), (236, 254, 253, 235), (237, 255, 254, 236), (238, 256, 255, 237), (239, 257, 256, 238), (240, 258, 257, 239), (242, 261, 260, 241), (243, 262, 261, 242), (244, 263, 262, 243), (245, 264, 263, 244), (246, 265, 264, 245), (247, 266, 265, 246), (248, 267, 266, 247), (249, 268, 267, 248), (250, 269, 268, 249), (251, 270, 269, 250), (252, 271, 270, 251), (253, 272, 271, 252), (254, 273, 272, 253), (255, 274, 273, 254), (256, 275, 274, 255), (257, 276, 275, 256), (258, 277, 276, 257), (261, 279, 278, 260), (262, 280, 279, 261), (263, 281, 280, 262), (264, 282, 281, 263), (265, 283, 282, 264), (266, 284, 283, 265), (267, 285, 284, 266), (268, 286, 285, 267), (269, 287, 286, 268), (270, 288, 287, 269), (271, 289, 288, 270), (272, 290, 289, 271), (273, 291, 290, 272), (274, 292, 291, 273), (275, 293, 292, 274), (276, 294, 293, 275), (277, 295, 294, 276), (279, 298, 297, 278), (280, 299, 298, 279), (281, 300, 299, 280), (282, 301, 300, 281), (283, 302, 301, 282), (284, 303, 302, 283), (285, 304, 303, 284), (286, 305, 304, 285), (287, 306, 305, 286), (288, 307, 306, 287), (289, 308, 307, 288), (290, 309, 308, 289), (291, 310, 309, 290), (292, 311, 310, 291), (293, 312, 311, 292), (294, 313, 312, 293), (295, 314, 313, 294), (298, 316, 315, 297), (299, 317, 316, 298), (300, 318, 317, 299), (301, 319, 318, 300), (302, 320, 319, 301), (303, 321, 320, 302), (304, 322, 321, 303), (305, 323, 322, 304), (306, 324, 323, 305), (307, 325, 324, 306), (308, 326, 325, 307), (309, 327, 326, 308), (310, 328, 327, 309), (311, 329, 328, 310), (312, 330, 329, 311), (313, 331, 330, 312), (314, 332, 331, 313), (316, 335, 334, 315), (317, 336, 335, 316), (318, 337, 336, 317), (319, 338, 337, 318), (320, 339, 338, 319), (321, 340, 339, 320), (322, 341, 340, 321), (323, 342, 341, 322), (324, 343, 342, 323), (325, 344, 343, 324), (326, 345, 344, 325), (327, 346, 345, 326), (328, 347, 346, 327), (329, 348, 347, 328), (330, 349, 348, 329), (331, 350, 349, 330), (332, 351, 350, 331), (335, 353, 352, 334), (336, 354, 353, 335), (337, 355, 354, 336), (338, 356, 355, 337), (339, 357, 356, 338), (340, 358, 357, 339), (341, 359, 358, 340), (342, 360, 359, 341), (343, 361, 360, 342), (344, 362, 361, 343), (345, 363, 362, 344), (346, 364, 363, 345), (347, 365, 364, 346), (348, 366, 365, 347), (349, 367, 366, 348), (350, 368, 367, 349), (351, 369, 368, 350), (353, 372, 371, 352), (354, 373, 372, 353), (355, 374, 373, 354), (356, 375, 374, 355), (357, 376, 375, 356), (358, 377, 376, 357), (359, 378, 377, 358), (360, 379, 378, 359), (361, 380, 379, 360), (362, 381, 380, 361), (363, 382, 381, 362), (364, 383, 382, 363), (365, 384, 383, 364), (366, 385, 384, 365), (367, 386, 385, 366), (368, 387, 386, 367), (369, 388, 387, 368), (372, 391, 390, 371), (373, 392, 391, 372), (374, 393, 392, 373), (375, 394, 393, 374), (376, 395, 394, 375), (377, 396, 395, 376), (378, 397, 396, 377), (379, 398, 397, 378), (380, 399, 398, 379), (381, 400, 399, 380), (382, 401, 400, 381), (383, 402, 401, 382), (384, 403, 402, 383), (385, 404, 403, 384), (386, 405, 404, 385), (387, 406, 405, 386), (388, 407, 406, 387), (391, 410, 409, 390), (392, 411, 410, 391), (393, 412, 411, 392), (394, 413, 412, 393), (395, 414, 413, 394), (396, 415, 414, 395), (397, 416, 415, 396), (398, 417, 416, 397), (399, 418, 417, 398), (400, 419, 418, 399), (401, 420, 419, 400), (402, 421, 420, 401), (403, 422, 421, 402), (404, 423, 422, 403), (405, 424, 423, 404), (406, 425, 424, 405), (407, 426, 425, 406), (410, 428, 427, 409), (411, 429, 428, 410), (412, 430, 429, 411), (413, 431, 430, 412), (414, 432, 431, 413), (415, 433, 432, 414), (416, 434, 433, 415), (417, 435, 434, 416), (418, 436, 435, 417), (419, 437, 436, 418), (420, 438, 437, 419), (421, 439, 438, 420), (422, 440, 439, 421), (423, 441, 440, 422), (424, 442, 441, 423), (425, 443, 442, 424), (426, 444, 443, 425), (428, 447, 446, 427), (429, 448, 447, 428), (430, 449, 448, 429), (431, 450, 449, 430), (432, 451, 450, 431), (433, 452, 451, 432), (434, 453, 452, 433), (435, 454, 453, 434), (436, 455, 454, 435), (437, 456, 455, 436), (438, 457, 456, 437), (439, 458, 457, 438), (440, 459, 458, 439), (441, 460, 459, 440), (442, 461, 460, 441), (443, 462, 461, 442), (444, 463, 462, 443), (447, 465, 464, 446), (448, 466, 465, 447), (449, 467, 466, 448), (450, 468, 467, 449), (451, 469, 468, 450), (452, 470, 469, 451), (453, 471, 470, 452), (454, 472, 471, 453), (455, 473, 472, 454), (456, 474, 473, 455), (457, 475, 474, 456), (458, 476, 475, 457), (459, 477, 476, 458), (460, 478, 477, 459), (461, 479, 478, 460), (462, 480, 479, 461), (463, 481, 480, 462), (465, 484, 483, 464), (466, 485, 484, 465), (467, 486, 485, 466), (468, 487, 486, 467), (469, 488, 487, 468), (470, 489, 488, 469), (471, 490, 489, 470), (472, 491, 490, 471), (473, 492, 491, 472), (474, 493, 492, 473), (475, 494, 493, 474), (476, 495, 494, 475), (477, 496, 495, 476), (478, 497, 496, 477), (479, 498, 497, 478), (480, 499, 498, 479), (481, 500, 499, 480), (484, 502, 501, 483), (485, 503, 502, 484), (486, 504, 503, 485), (487, 505, 504, 486), (488, 506, 505, 487), (489, 507, 506, 488), (490, 508, 507, 489), (491, 509, 508, 490), (492, 510, 509, 491), (493, 511, 510, 492), (494, 512, 511, 493), (495, 513, 512, 494), (496, 514, 513, 495), (497, 515, 514, 496), (498, 516, 515, 497), (499, 517, 516, 498), (500, 518, 517, 499), (502, 520, 519, 501), (503, 521, 520, 502), (504, 522, 521, 503), (505, 523, 522, 504), (506, 524, 523, 505), (507, 525, 524, 506), (508, 526, 525, 507), (509, 527, 526, 508), (510, 528, 527, 509), (511, 529, 528, 510), (512, 530, 529, 511), (513, 531, 530, 512), (514, 532, 531, 513), (515, 533, 532, 514), (516, 534, 533, 515), (517, 535, 534, 516), (518, 536, 535, 517), (520, 538, 537, 519), (521, 539, 538, 520), (522, 540, 539, 521), (523, 541, 540, 522), (524, 542, 541, 523), (525, 543, 542, 524), (526, 544, 543, 525), (527, 545, 544, 526), (528, 546, 545, 527), (529, 547, 546, 528), (530, 548, 547, 529), (531, 549, 548, 530), (532, 550, 549, 531), (533, 551, 550, 532), (534, 552, 551, 533), (535, 553, 552, 534), (536, 554, 553, 535), (538, 556, 555, 537), (539, 557, 556, 538), (540, 558, 557, 539), (541, 559, 558, 540), (542, 560, 559, 541), (543, 561, 560, 542), (544, 562, 561, 543), (545, 563, 562, 544), (546, 564, 563, 545), (547, 565, 564, 546), (548, 566, 565, 547), (549, 567, 566, 548), (550, 568, 567, 549), (551, 569, 568, 550), (552, 570, 569, 551), (553, 571, 570, 552), (554, 572, 571, 553), (556, 575, 574, 555), (557, 576, 575, 556), (558, 577, 576, 557), (559, 578, 577, 558), (560, 579, 578, 559), (561, 580, 579, 560), (562, 581, 580, 561), (563, 582, 581, 562), (564, 583, 582, 563), (565, 584, 583, 564), (566, 585, 584, 565), (567, 586, 585, 566), (568, 587, 586, 567), (569, 588, 587, 568), (570, 589, 588, 569), (571, 590, 589, 570), (572, 591, 590, 571), (241, 260, 278, 297, 315, 334, 352, 371, 390, 409, 427, 446, 464, 483, 501, 519, 537, 555, 574, 0, 18, 37, 56, 74, 92, 110, 129, 148, 166, 185, 204, 223), (575, 1, 0, 574), (576, 2, 1, 575), (577, 3, 2, 576), (578, 4, 3, 577), (579, 5, 4, 578), (580, 6, 5, 579), (581, 7, 6, 580), (582, 8, 7, 581), (583, 9, 8, 582), (584, 10, 9, 583), (585, 11, 10, 584), (586, 12, 11, 585), (587, 13, 12, 586), (588, 14, 13, 587), (589, 15, 14, 588), (590, 16, 15, 589), (591, 17, 16, 590), (165, 146, 127, 109, 91, 73, 54, 35, 17, 591, 572, 554, 536, 518, 500, 481, 463, 444, 426, 407, 388, 369, 351, 332, 314, 295, 277, 258, 240, 221, 202, 183)])
me_cubeziercircle_000.polygons.foreach_set('use_smooth', [True] * 546)
me_cubeziercircle_000.use_remesh_preserve_volume = False
me_cubeziercircle_000.use_remesh_preserve_attributes = False
me_cubeziercircle_000.use_mirror_vertex_groups = False
me_cubeziercircle_000.update()
me_cone = bpy.data.meshes.new('Cone')
me_cone.from_pydata([(0.0, 0.5, -1.0), (0.0, 0.0, 1.0), (0.09755, 0.4904, -1.0), (0.1913, 0.4619, -1.0), (0.2778, 0.4157, -1.0), (0.3536, 0.3536, -1.0), (0.4157, 0.2778, -1.0), (0.4619, 0.1913, -1.0), (0.4904, 0.09755, -1.0), (0.5, 3.775e-08, -1.0), (0.4904, -0.09755, -1.0), (0.4619, -0.1913, -1.0), (0.4157, -0.2778, -1.0), (0.3536, -0.3536, -1.0), (0.2778, -0.4157, -1.0), (0.1913, -0.4619, -1.0), (0.09755, -0.4904, -1.0), (-1.629e-07, -0.5, -1.0), (-0.09755, -0.4904, -1.0), (-0.1913, -0.4619, -1.0), (-0.2778, -0.4157, -1.0), (-0.3536, -0.3536, -1.0), (-0.4157, -0.2778, -1.0), (-0.4619, -0.1913, -1.0), (-0.4904, -0.09754, -1.0), (-0.5, 4.828e-07, -1.0), (-0.4904, 0.09755, -1.0), (-0.4619, 0.1913, -1.0), (-0.4157, 0.2778, -1.0), (-0.3536, 0.3536, -1.0), (-0.2778, 0.4157, -1.0), (-0.1913, 0.4619, -1.0), (-0.09754, 0.4904, -1.0)], [], [(0, 1, 2), (2, 1, 3), (3, 1, 4), (4, 1, 5), (5, 1, 6), (6, 1, 7), (7, 1, 8), (8, 1, 9), (9, 1, 10), (10, 1, 11), (11, 1, 12), (12, 1, 13), (13, 1, 14), (14, 1, 15), (15, 1, 16), (16, 1, 17), (17, 1, 18), (18, 1, 19), (19, 1, 20), (20, 1, 21), (21, 1, 22), (22, 1, 23), (23, 1, 24), (24, 1, 25), (25, 1, 26), (26, 1, 27), (27, 1, 28), (28, 1, 29), (29, 1, 30), (30, 1, 31), (31, 1, 32), (32, 1, 0), (0, 2, 3, 4, 5, 6, 7, 8, 9, 10, 11, 12, 13, 14, 15, 16, 17, 18, 19, 20, 21, 22, 23, 24, 25, 26, 27, 28, 29, 30, 31, 32)])
me_cone.use_remesh_preserve_volume = False
me_cone.use_remesh_preserve_attributes = False
me_cone.use_mirror_vertex_groups = False
me_cone.update()
me_plane = bpy.data.meshes.new('Plane')
me_plane.from_pydata([(-1.0, -1.0, 0.0), (1.0, -1.0, 0.0), (-1.0, 0.4633, 0.0), (1.0, 0.4633, 0.0), (-1.0, 1.0, 1.323), (1.0, 1.0, 1.323), (-1.0, 0.6291, 0.06475), (-1.0, 0.7788, 0.2527), (-1.0, 0.8975, 0.5454), (-1.0, 0.9737, 0.9142), (1.0, 0.9737, 0.9142), (1.0, 0.8975, 0.5454), (1.0, 0.7788, 0.2527), (1.0, 0.6291, 0.06475)], [], [(0, 1, 3, 2), (5, 4, 9, 10), (10, 9, 8, 11), (11, 8, 7, 12), (12, 7, 6, 13), (13, 6, 2, 3)])
me_plane.use_remesh_preserve_volume = False
me_plane.use_remesh_preserve_attributes = False
me_plane.use_mirror_vertex_groups = False
me_plane.update()
me_plane_001 = bpy.data.meshes.new('Plane.001')
me_plane_001.from_pydata([(-1.0, -0.5655, 0.3441), (1.0, -0.5655, 0.3441), (-1.0, 1.434, 0.3441), (1.0, 1.434, 0.3441)], [], [(0, 1, 3, 2)])
me_plane_001.materials.append(mat_light)
me_plane_001.use_remesh_preserve_volume = False
me_plane_001.use_remesh_preserve_attributes = False
me_plane_001.use_mirror_vertex_groups = False
me_plane_001.update()

# ---- curves / text
cu_outline = bpy.data.curves.new('OUTLINE', 'CURVE')
cu_outline.dimensions = '3D'
_sp = cu_outline.splines.new('BEZIER'); _sp.bezier_points.add(6)
_sp.bezier_points.foreach_set('co', [-0.2196, 0.02178, 0.03516, -1.055, 0.08526, 9.784e-09, -0.614, 0.6443, 0.0588, -0.4905, 0.7089, 0.0709, 0.3124, 0.9128, 0.1093, 0.08056, 0.2, 0.1093, 0.5, 0.2, 0.0])
_sp.bezier_points.foreach_set('handle_left', [0.05891, 0.0006243, 0.04687, -0.7767, 0.0641, 0.01172, -0.8234, 0.4708, 0.03524, -0.5317, 0.6874, 0.06686, -0.3932, 1.085, 0.0935, 0.1773, 0.4877, 0.1093, 0.3362, 0.2, 0.04267])
_sp.bezier_points.foreach_set('handle_right', [-0.4982, 0.04294, 0.02344, -0.9081, 0.2716, 0.0196, -0.5721, 0.679, 0.06351, -0.7264, 0.09045, 0.08369, 0.6425, 0.8323, 0.1167, 0.2204, 0.2, 0.07286, 0.6638, 0.2, -0.04267])
for _p, _l, _r in zip(_sp.bezier_points, ['VECTOR', 'VECTOR', 'AUTO', 'VECTOR', 'ALIGNED', 'FREE', 'AUTO'], ['VECTOR', 'VECTOR', 'AUTO', 'FREE', 'ALIGNED', 'VECTOR', 'AUTO']): _p.handle_left_type = _l; _p.handle_right_type = _r
_sp.order_u = 0
_sp.order_v = 0
_sp.resolution_u = 5
cu_outline.use_path = True
cu_outline.use_path_clamp = True
cu_outline.bevel_resolution = 0
cu_outline.resolution_u = 5
cu_outline.fill_mode = 'HALF'
cu_beziercircle = bpy.data.curves.new('BezierCircle', 'CURVE')
cu_beziercircle.dimensions = '3D'
_sp = cu_beziercircle.splines.new('BEZIER'); _sp.bezier_points.add(3)
_sp.bezier_points.foreach_set('co', [-0.5, 0.0, 0.0, 0.0, 0.5, 0.0, 0.5, 0.0, 0.0, 0.0, -0.5, 0.0])
_sp.bezier_points.foreach_set('handle_left', [-0.5, -0.2761, 0.0, -0.2761, 0.5, 0.0, 0.5, 0.2761, 0.0, 0.2761, -0.5, 0.0])
_sp.bezier_points.foreach_set('handle_right', [-0.5, 0.2761, 0.0, 0.2761, 0.5, 0.0, 0.5, -0.2761, 0.0, -0.2761, -0.5, 0.0])
for _p, _l, _r in zip(_sp.bezier_points, ['AUTO', 'AUTO', 'AUTO', 'AUTO'], ['AUTO', 'AUTO', 'AUTO', 'AUTO']): _p.handle_left_type = _l; _p.handle_right_type = _r
_sp.order_u = 0
_sp.order_v = 0
_sp.resolution_u = 8
_sp.use_cyclic_u = True
_sp.use_smooth = False
cu_beziercircle.use_path = True
cu_beziercircle.use_path_clamp = True
cu_beziercircle.bevel_mode = 'OBJECT'
cu_beziercircle.bevel_resolution = 0
cu_beziercircle.resolution_u = 8
cu_beziercircle.fill_mode = 'HALF'
arm_lamp_rig = bpy.data.armatures.new('Lamp Rig')  # bones are not reproduced

# ---- objects
ob_lower_arm = bpy.data.objects.new('Lower Arm', me_plane_002)
ob_mirror_axis = bpy.data.objects.new('Mirror Axis', None)
ob_cube = bpy.data.objects.new('Cube', me_cube)
ob_lamp_rig = bpy.data.objects.new('Lamp Rig', arm_lamp_rig)
ob_stem = bpy.data.objects.new('Stem', me_cubeziercircle_002)
ob_lamp_base = bpy.data.objects.new('Lamp Base', me_cubeziercircle_000)
ob_cone = bpy.data.objects.new('Cone', me_cone)
ob_plane_backdrop = bpy.data.objects.new('Plane Backdrop', me_plane)
ob_base_curve_outline = bpy.data.objects.new('Base Curve Outline', cu_outline)
ob_base_curve = bpy.data.objects.new('Base Curve', cu_beziercircle)
ob_plane = bpy.data.objects.new('Plane', me_plane_001)
ob_lamp = bpy.data.objects.new('Lamp', light_lamp)
ob_camera = bpy.data.objects.new('Camera', cam_camera)

# ---- transforms, parenting, visibility, modifiers, constraints
ob_lower_arm.location = (0.1634, 0.0, 2.049)
ob_lower_arm.rotation_euler = (1.571, -0.7854, -1.571)
ob_lower_arm.scale = (0.08, 0.08, 0.08)
ob_lower_arm.lineart.crease_threshold = 0.0
_m = ob_lower_arm.modifiers.new('Mirror', 'MIRROR')
_m.mirror_object = ob_mirror_axis
ob_mirror_axis.parent = ob_lower_arm
ob_mirror_axis.matrix_parent_inverse = Matrix(((8.635e-06, -8.839, 8.839, -18.11), (8.861e-06, 8.839, 8.839, -18.11), (-12.5, 1.192e-07, -3.576e-07, 2.042), (0.0, 0.0, 0.0, 1.0)))
ob_mirror_axis.location = (0.0, 0.0, 0.0)
ob_mirror_axis.empty_image_offset = (0.0, 0.0)
ob_mirror_axis.lineart.crease_threshold = 0.0
ob_cube.location = (0.0, 0.0, 1.51)
ob_cube.scale = (0.05644, 0.05644, 0.05644)
ob_cube.hide_viewport = True
ob_cube.lineart.crease_threshold = 0.0
ob_lamp_rig.location = (0.0, 0.0, 0.0)
ob_lamp_rig.show_in_front = True
ob_lamp_rig.lineart.crease_threshold = 0.0
ob_stem.parent = ob_lamp_rig
ob_stem.matrix_parent_inverse = Matrix(((1.0, 0.0, 0.0, 0.0), (0.0, 0.0, 1.0, -1.0), (0.0, -1.0, 0.0, 0.0), (0.0, 0.0, 0.0, 1.0)))
ob_stem.location = (0.0, 0.0, 0.0)
ob_stem.lineart.crease_threshold = 0.0
ob_lamp_base.location = (0.0, 0.0, 0.0)
ob_lamp_base.lineart.crease_threshold = 0.0
ob_cone.location = (0.0, 0.0, 1.0)
ob_cone.hide_viewport = True
ob_cone.hide_render = True
ob_cone.lineart.crease_threshold = 0.0
ob_plane_backdrop.location = (0.0, 0.0, 0.0)
ob_plane_backdrop.scale = (6.449, 6.449, 6.449)
ob_plane_backdrop.hide_viewport = True
ob_plane_backdrop.lineart.crease_threshold = 0.0
ob_base_curve_outline.location = (-2.414, 0.0, 0.0)
ob_base_curve_outline.rotation_euler = (1.571, 0.0, 0.0)
ob_base_curve_outline.lineart.crease_threshold = 0.0
ob_base_curve.location = (0.0, 0.0, 0.0)
ob_base_curve.hide_viewport = True
ob_base_curve.lineart.crease_threshold = 0.0
ob_plane.location = (-15.59, -9.206, 7.894)
ob_plane.rotation_euler = (0.901, -0.0, 0.0)
ob_plane.scale = (2.583, 2.583, 2.583)
ob_plane.hide_viewport = True
ob_plane.lineart.crease_threshold = 0.0
ob_lamp.location = (4.076, 1.005, 5.904)
ob_lamp.rotation_euler = (0.6503, 0.05522, 1.866)
ob_lamp.lock_rotations_4d = False
ob_lamp.empty_display_type = 'ARROWS'
ob_lamp.color = (0.0, 0.0, 0.0, 0.0)
ob_lamp.lineart.crease_threshold = 0.0
ob_camera.location = (7.481, -6.508, 5.344)
ob_camera.rotation_euler = (1.109, 0.0, 0.8149)
ob_camera.lock_rotations_4d = False
ob_camera.empty_display_type = 'ARROWS'
ob_camera.color = (0.0, 0.0, 0.0, 0.0)
ob_camera.display_type = 'WIRE'
ob_camera.lineart.crease_threshold = 0.0
cu_beziercircle.bevel_object = ob_base_curve_outline

# ---- collection membership
col_collection_1.objects.link(ob_lower_arm)
col_collection_1.objects.link(ob_mirror_axis)
col_collection_1.objects.link(ob_cube)
col_collection_1.objects.link(ob_lamp_rig)
col_collection_1.objects.link(ob_stem)
col_collection_1.objects.link(ob_lamp_base)
col_collection_1.objects.link(ob_cone)
col_collection_1.objects.link(ob_plane_backdrop)
col_collection_1.objects.link(ob_base_curve_outline)
col_collection_1.objects.link(ob_base_curve)
col_collection_1.objects.link(ob_plane)
col_collection_1.objects.link(ob_lamp)
col_collection_1.objects.link(ob_camera)

# ---- scene / render settings (as saved in the file)
scene.camera = ob_camera
scene.frame_start = 1; scene.frame_end = 250; scene.frame_set(202)
scene.render.engine = 'CYCLES'
scene.render.resolution_percentage = 50
scene.render.dither_intensity = 0.0
scene.cycles.use_denoising = False
scene.cycles.samples = 128
scene.cycles.sampling_pattern = 'TABULATED_SOBOL'
scene.cycles.use_adaptive_sampling = False
scene.cycles.use_light_tree = False
scene.cycles.blur_glossy = 0.0
scene.cycles.sample_clamp_indirect = 0.0
scene.view_settings.view_transform = 'Standard'
bpy.context.view_layer.update()
